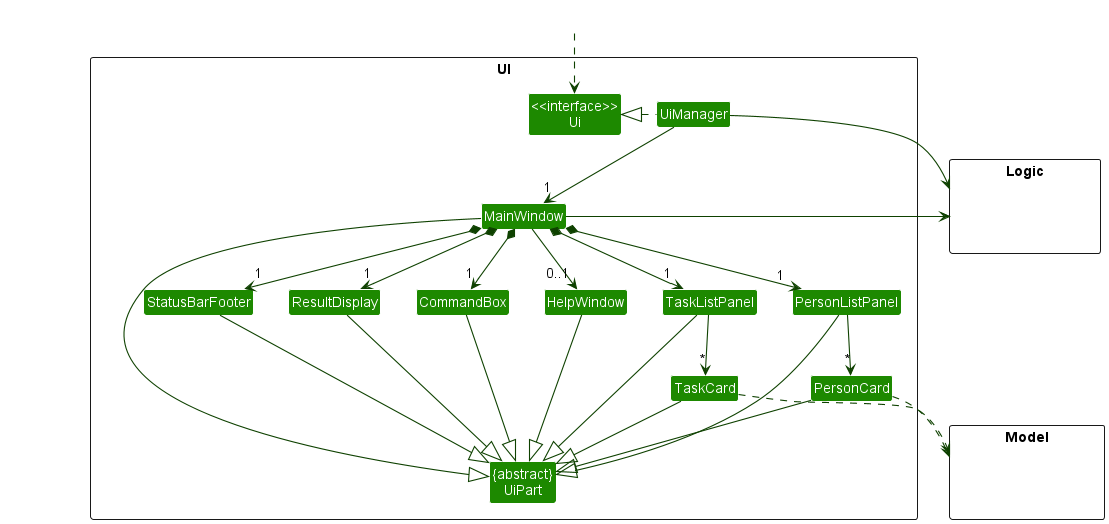

The diagram above was rendered by PlantUML. Its source (embedded in the PNG):
@startuml
!include style.puml
skinparam arrowThickness 1.1
skinparam arrowColor UI_COLOR_T4
skinparam classBackgroundColor UI_COLOR

package UI <<Rectangle>>{
Class "<<interface>>\nUi" as Ui
Class "{abstract}\nUiPart" as UiPart
Class UiManager
Class MainWindow
Class HelpWindow
Class ResultDisplay
Class PersonListPanel
Class PersonCard
Class TaskListPanel
Class TaskCard
Class StatusBarFooter
Class CommandBox
}

package Model <<Rectangle>> {
Class HiddenModel #FFFFFF
}

package Logic <<Rectangle>> {
Class HiddenLogic #FFFFFF
}

Class HiddenOutside #FFFFFF
HiddenOutside ..> Ui

UiManager .left.|> Ui
UiManager -down-> "1" MainWindow
MainWindow *-down->  "1" CommandBox
MainWindow *-down-> "1" ResultDisplay
MainWindow *-down-> "1" PersonListPanel
MainWindow *-down-> "1" TaskListPanel
MainWindow *-down-> "1" StatusBarFooter
MainWindow --> "0..1" HelpWindow

PersonListPanel -down-> "*" PersonCard
TaskListPanel -down-> "*" TaskCard

MainWindow -left-|> UiPart

ResultDisplay --|> UiPart
CommandBox --|> UiPart
PersonListPanel --|> UiPart
TaskListPanel --|> UiPart
TaskCard --|> UiPart
PersonCard --|> UiPart
StatusBarFooter --|> UiPart
HelpWindow --|> UiPart

TaskCard ..> Model
PersonCard ..> Model
UiManager -right-> Logic
MainWindow -left-> Logic

PersonListPanel -[hidden]left- HelpWindow
TaskListPanel -[hidden]left- HelpWindow
HelpWindow -[hidden]left- CommandBox
CommandBox -[hidden]left- ResultDisplay
ResultDisplay -[hidden]left- StatusBarFooter

MainWindow -[hidden]-|> UiPart
@enduml